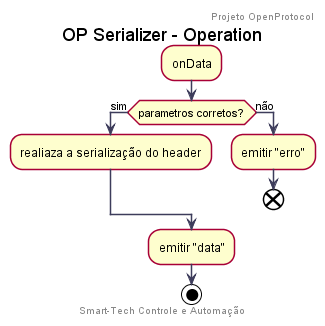

The diagram above was rendered by PlantUML. Its source (embedded in the PNG):
@startuml OP_Serializer_Operation

skinparam shadowing false
skinparam ArrowColor #3d3c5b

skinparam sequence {	
	LifeLineBorderColor #3d3c5b
	LifeLineBackgroundColor #ffffff
	ParticipantBorderColor #8bc541
	ParticipantBackgroundColor #ffffff
}

title OP Serializer - Operation
header Projeto OpenProtocol

:onData;

if (parametros corretos?) then (sim)
    :realiaza a serialização do header;
   
else (não)   
    :emitir "erro";
    end
endif

:emitir "data";
stop

center footer Smart-Tech Controle e Automação
@enduml